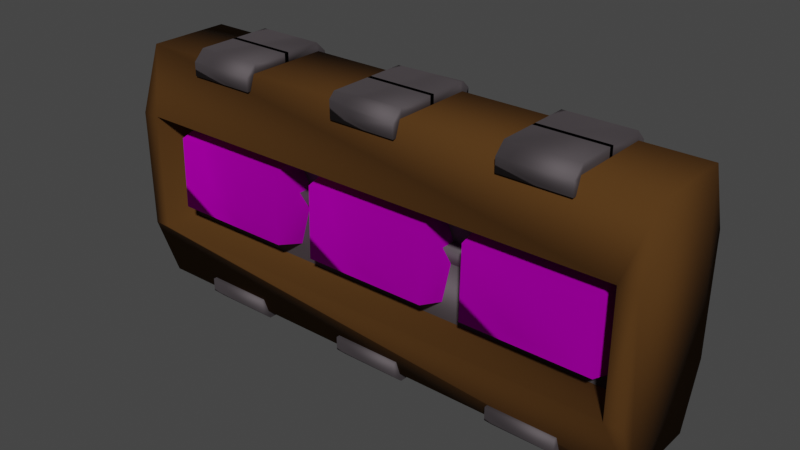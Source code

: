 # Source: CombinationLock.blend  (saved by Blender 3.4.6; exported with 4.5.12 LTS)
import bpy
from mathutils import Matrix  # noqa: F401  (used for matrix-valued properties, if any)

bpy.ops.wm.read_factory_settings(use_empty=True)
scene = bpy.context.scene
scene.name = 'Scene'

# ---- collections
col_collection = bpy.data.collections.new('Collection'); scene.collection.children.link(col_collection)

# ---- images (referenced by path relative to the original .blend; pixels are not part of the script)
import os
ASSET_DIR = os.environ.get("B2B_ASSET_DIR", "")  # directory of the original .blend (textures are referenced by path, not embedded)
HERE = os.path.dirname(os.path.abspath(__file__))  # packed textures are extracted next to this script under _unpacked/

def load_image(name, relpath, width, height, colorspace="sRGB"):
    """Load a texture the original file referenced (path relative to the .blend, or extracted next to this script)."""
    p = next((c for c in (os.path.join(HERE, relpath), os.path.join(ASSET_DIR, relpath)) if relpath and os.path.exists(c)), "")
    if p:
        img = bpy.data.images.load(p, check_existing=True)
        img.name = name
    else:  # same state as the original file: an image datablock whose file is absent (Cycles renders it pink)
        img = bpy.data.images.new(name, width, height)
        img.source = "FILE"
        img.filepath = "//" + (relpath or name)
    img.colorspace_settings.name = colorspace
    return img
img_material_001 = load_image('Material.001', 'Material.001.png', 1024, 1024, 'sRGB')

# ---- materials (node trees are filled in below, after node groups)
mat_material_004 = bpy.data.materials.new('Material.004')
mat_material_004.use_transparent_shadow = False
mat_material_005 = bpy.data.materials.new('Material.005')
mat_material_005.use_transparent_shadow = False
mat_material_001 = bpy.data.materials.new('Material.001')
mat_material_001.use_transparent_shadow = False

# ---- material node trees
mat_material_004.use_nodes = True; mat_material_004.node_tree.nodes.clear()
_N = mat_material_004.node_tree.nodes; _L = mat_material_004.node_tree.links
n0 = _N.new('ShaderNodeBsdfPrincipled'); n0.name = 'Principled BSDF'; n0.location = (10, 300)
n0.distribution = 'GGX'
n0.subsurface_method = 'RANDOM_WALK_SKIN'
n0.inputs[1].default_value = 1.0
n0.inputs[2].default_value = 1.0
n0.inputs[3].default_value = 1.45
n0.inputs[27].default_value = (0.0, 0.0, 0.0, 1.0)
n0.inputs[28].default_value = 1.0
n1 = _N.new('ShaderNodeOutputMaterial'); n1.name = 'Material Output'; n1.location = (300, 300)
n2 = _N.new('ShaderNodeTexImage'); n2.name = 'Image Texture'; n2.location = (-280, 276)
n2.image = img_material_001
_L.new(n0.outputs[0], n1.inputs[0])
_L.new(n2.outputs[0], n0.inputs[0])
n1.is_active_output = True
mat_material_005.use_nodes = True; mat_material_005.node_tree.nodes.clear()
_N = mat_material_005.node_tree.nodes; _L = mat_material_005.node_tree.links
n0 = _N.new('ShaderNodeBsdfPrincipled'); n0.name = 'Principled BSDF'; n0.location = (10, 300)
n0.distribution = 'GGX'
n0.subsurface_method = 'RANDOM_WALK_SKIN'
n0.inputs[0].default_value = (0.08176, 0.0369, 0.009794, 1.0)
n0.inputs[2].default_value = 1.0
n0.inputs[3].default_value = 1.45
n0.inputs[13].default_value = 0.06637
n0.inputs[27].default_value = (0.0, 0.0, 0.0, 1.0)
n0.inputs[28].default_value = 1.0
n1 = _N.new('ShaderNodeOutputMaterial'); n1.name = 'Material Output'; n1.location = (300, 300)
_L.new(n0.outputs[0], n1.inputs[0])
n1.is_active_output = True
mat_material_001.use_nodes = True; mat_material_001.node_tree.nodes.clear()
_N = mat_material_001.node_tree.nodes; _L = mat_material_001.node_tree.links
n0 = _N.new('ShaderNodeBsdfPrincipled'); n0.name = 'Principled BSDF'; n0.location = (10, 300)
n0.distribution = 'GGX'
n0.subsurface_method = 'RANDOM_WALK_SKIN'
n0.inputs[0].default_value = (0.1706, 0.1479, 0.1594, 1.0)
n0.inputs[1].default_value = 1.0
n0.inputs[2].default_value = 0.792
n0.inputs[3].default_value = 1.45
n0.inputs[27].default_value = (0.0, 0.0, 0.0, 1.0)
n0.inputs[28].default_value = 1.0
n1 = _N.new('ShaderNodeOutputMaterial'); n1.name = 'Material Output'; n1.location = (300, 300)
_L.new(n0.outputs[0], n1.inputs[0])
n1.is_active_output = True

# ---- world
world_world = bpy.data.worlds.new('World'); scene.world = world_world
world_world.use_nodes = True; world_world.node_tree.nodes.clear()
_N = world_world.node_tree.nodes; _L = world_world.node_tree.links
n0 = _N.new('ShaderNodeOutputWorld'); n0.name = 'World Output'; n0.location = (300, 300)
n1 = _N.new('ShaderNodeBackground'); n1.name = 'Background'; n1.location = (10, 300)
n1.inputs[0].default_value = (0.05088, 0.05088, 0.05088, 1.0)
_L.new(n1.outputs[0], n0.inputs[0])
n0.is_active_output = True
world_world.color = (0.05088, 0.05088, 0.05088)
world_world.use_sun_shadow = False
world_world.sun_shadow_jitter_overblur = 0.0

# ---- meshes
me_cylinder_006 = bpy.data.meshes.new('Cylinder.006')
me_cylinder_006.from_pydata([(0.1853, 0.05965, 0.1698), (-0.1853, 0.05965, 0.1698), (0.1853, 0.18, -0.004249), (-0.1853, 0.18, -0.004249), (0.1853, 0.05157, -0.1725), (-0.1853, 0.05157, -0.1725), (0.1853, -0.1481, -0.1023), (-0.1853, -0.1481, -0.1023), (0.1853, -0.1431, 0.1092), (-0.1853, -0.1431, 0.1092)], [], [(0, 2, 3, 1), (2, 4, 5, 3), (4, 6, 7, 5), (3, 5, 7, 9, 1), (6, 8, 9, 7), (8, 0, 1, 9), (0, 8, 6, 4, 2)])
me_cylinder_006.polygons.foreach_set('use_smooth', [True] * 7)
_uv = me_cylinder_006.uv_layers.new(name='UVMap')
_uv.uv.foreach_set('vector', [0.4, 0.3236, 0.6, 0.3236, 0.6, 0.6738, 0.4, 0.6738, 0.2, 0.3236, 0.4, 0.3236, 0.4, 0.6738, 0.2, 0.6738, 3.725e-08, 0.3236, 0.2, 0.3236, 0.2, 0.6738, 0.0, 0.6738, 0.1176, 0.3236, 0.0, 0.1618, 0.1176, 0.0, 0.3078, 0.0618, 0.3078, 0.2618, 0.8, 0.6738, 0.6, 0.6738, 0.6, 0.3236, 0.8, 0.3236, 0.8, 0.3236, 1.0, 0.3236, 1.0, 0.6738, 0.8, 0.6738, 0.6155, 0.0618, 0.6155, 0.2618, 0.4253, 0.3236, 0.3078, 0.1618, 0.4253, 0.0])
me_cylinder_006.materials.append(mat_material_004)
me_cylinder_006.materials.append(mat_material_005)
me_cylinder_006.materials.append(mat_material_001)
me_cylinder_006.update()
me_cylinder_011 = bpy.data.meshes.new('Cylinder.011')
me_cylinder_011.from_pydata([(0.6753, 0.05965, 0.1698), (0.3047, 0.05965, 0.1698), (0.6753, 0.18, -0.004249), (0.3047, 0.18, -0.004249), (0.6753, 0.05157, -0.1725), (0.3047, 0.05157, -0.1725), (0.6753, -0.1481, -0.1023), (0.3047, -0.1481, -0.1023), (0.6753, -0.1431, 0.1092), (0.3047, -0.1431, 0.1092)], [], [(0, 2, 3, 1), (2, 4, 5, 3), (4, 6, 7, 5), (3, 5, 7, 9, 1), (6, 8, 9, 7), (8, 0, 1, 9), (0, 8, 6, 4, 2)])
me_cylinder_011.polygons.foreach_set('use_smooth', [True] * 7)
_uv = me_cylinder_011.uv_layers.new(name='UVMap')
_uv.uv.foreach_set('vector', [0.4, 0.3236, 0.6, 0.3236, 0.6, 0.6738, 0.4, 0.6738, 0.2, 0.3236, 0.4, 0.3236, 0.4, 0.6738, 0.2, 0.6738, 3.725e-08, 0.3236, 0.2, 0.3236, 0.2, 0.6738, 0.0, 0.6738, 0.1176, 0.3236, 0.0, 0.1618, 0.1176, 0.0, 0.3078, 0.0618, 0.3078, 0.2618, 0.8, 0.6738, 0.6, 0.6738, 0.6, 0.3236, 0.8, 0.3236, 0.8, 0.3236, 1.0, 0.3236, 1.0, 0.6738, 0.8, 0.6738, 0.6155, 0.0618, 0.6155, 0.2618, 0.4253, 0.3236, 0.3078, 0.1618, 0.4253, 0.0])
me_cylinder_011.materials.append(mat_material_004)
me_cylinder_011.materials.append(mat_material_005)
me_cylinder_011.materials.append(mat_material_001)
me_cylinder_011.update()
me_cylinder_012 = bpy.data.meshes.new('Cylinder.012')
me_cylinder_012.from_pydata([(-0.3047, 0.05965, 0.1698), (-0.6753, 0.05965, 0.1698), (-0.3047, 0.18, -0.004249), (-0.6753, 0.18, -0.004249), (-0.3047, 0.05157, -0.1725), (-0.6753, 0.05157, -0.1725), (-0.3047, -0.1481, -0.1023), (-0.6753, -0.1481, -0.1023), (-0.3047, -0.1431, 0.1092), (-0.6753, -0.1431, 0.1092)], [], [(0, 2, 3, 1), (2, 4, 5, 3), (4, 6, 7, 5), (3, 5, 7, 9, 1), (6, 8, 9, 7), (8, 0, 1, 9), (0, 8, 6, 4, 2)])
me_cylinder_012.polygons.foreach_set('use_smooth', [True] * 7)
_uv = me_cylinder_012.uv_layers.new(name='UVMap')
_uv.uv.foreach_set('vector', [0.4, 0.3236, 0.6, 0.3236, 0.6, 0.6738, 0.4, 0.6738, 0.2, 0.3236, 0.4, 0.3236, 0.4, 0.6738, 0.2, 0.6738, 3.725e-08, 0.3236, 0.2, 0.3236, 0.2, 0.6738, 0.0, 0.6738, 0.1176, 0.3236, 0.0, 0.1618, 0.1176, 0.0, 0.3078, 0.0618, 0.3078, 0.2618, 0.8, 0.6738, 0.6, 0.6738, 0.6, 0.3236, 0.8, 0.3236, 0.8, 0.3236, 1.0, 0.3236, 1.0, 0.6738, 0.8, 0.6738, 0.6155, 0.0618, 0.6155, 0.2618, 0.4253, 0.3236, 0.3078, 0.1618, 0.4253, 0.0])
me_cylinder_012.materials.append(mat_material_004)
me_cylinder_012.materials.append(mat_material_005)
me_cylinder_012.materials.append(mat_material_001)
me_cylinder_012.update()
me_cylinder_018 = bpy.data.meshes.new('Cylinder.018')
me_cylinder_018.from_pydata([(-0.7808, -0.1207, 0.3574), (0.7808, -0.1207, 0.3574), (-0.7808, 0.1207, 0.3574), (0.7808, 0.1207, 0.3574), (-0.7808, 0.1207, -0.3574), (0.7808, 0.1207, -0.3574), (-0.7808, -0.1207, -0.3574), (0.7808, -0.1207, -0.3574), (-0.7808, -0.1831, -0.1727), (-0.7808, -0.1831, 0.1727), (0.7808, -0.1831, 0.1727), (0.7808, -0.1831, -0.1727), (-0.7808, 0.1831, 0.1727), (-0.7808, 0.1831, -0.1727), (0.7808, 0.1831, -0.1727), (0.7808, 0.1831, 0.1727), (-0.7288, -0.1831, -0.1727), (0.7288, -0.1831, -0.1727), (0.7288, -0.1831, 0.1727), (-0.7288, -0.1831, 0.1727), (0.7288, 0.1831, -0.1727), (-0.7288, 0.1831, -0.1727), (-0.7288, 0.1831, 0.1727), (0.7288, 0.1831, 0.1727), (-0.59, -0.1462, 0.3527), (-0.59, -0.115, 0.3527), (-0.59, -0.115, 0.3835), (-0.39, -0.115, 0.3527), (-0.39, -0.115, 0.3835), (-0.59, -0.115, 0.3137), (-0.59, -0.1462, 0.3137), (-0.39, -0.1462, 0.3137), (-0.39, -0.115, 0.3137), (-0.59, 0.006379, 0.3527), (-0.59, 0.006379, 0.3835), (-0.39, 0.006379, 0.3527), (-0.39, 0.006379, 0.3835), (0.39, -0.1462, 0.3527), (0.59, -0.115, 0.3527), (0.59, -0.115, 0.3835), (0.39, -0.115, 0.3527), (0.59, -0.115, 0.3137), (0.59, -0.1462, 0.3137), (0.39, -0.1462, 0.3137), (0.39, -0.115, 0.3137), (0.59, 0.006379, 0.3527), (0.59, 0.006379, 0.3835), (0.39, 0.006379, 0.3527), (0.39, 0.006379, 0.3835), (-0.39, -0.1462, -0.3517), (-0.59, -0.115, -0.3517), (-0.39, -0.115, -0.3517), (-0.59, -0.115, -0.3126), (-0.59, -0.1462, -0.3126), (-0.39, -0.1462, -0.3126), (-0.39, -0.115, -0.3126), (-0.59, 0.006379, -0.3517), (-0.59, 0.006379, -0.3825), (-0.39, 0.006379, -0.3517), (-0.39, 0.006379, -0.3825), (0.59, -0.115, -0.3517), (0.39, -0.115, -0.3517), (0.39, -0.115, -0.3825), (0.59, -0.115, -0.3126), (0.59, -0.1462, -0.3126), (0.39, -0.1462, -0.3126), (0.39, -0.115, -0.3126), (0.59, 0.006379, -0.3517), (0.59, 0.006379, -0.3825), (0.39, 0.006379, -0.3517), (0.39, 0.006379, -0.3825), (-0.1, -0.1462, 0.3522), (0.1, -0.1462, 0.3522), (-0.1, -0.115, 0.3522), (-0.1, -0.115, 0.383), (0.1, -0.115, 0.3522), (-0.1, -0.115, 0.3132), (-0.1, -0.1462, 0.3132), (0.1, -0.1462, 0.3132), (0.1, -0.115, 0.3132), (-0.1, 0.006379, 0.3522), (-0.1, 0.006379, 0.383), (0.1, 0.006379, 0.3522), (0.1, 0.006379, 0.383), (-0.1, -0.115, -0.3522), (-0.1, -0.115, -0.383), (0.1, -0.115, -0.3522), (-0.1, -0.115, -0.3132), (-0.1, -0.1462, -0.3132), (0.1, -0.1462, -0.3132), (0.1, -0.115, -0.3132), (-0.1, 0.006379, -0.3522), (-0.1, 0.006379, -0.383), (0.1, 0.006379, -0.3522), (0.1, 0.006379, -0.383), (-0.1, -0.1289, 0.383), (-0.59, 0.1462, 0.3527), (-0.59, 0.115, 0.3527), (-0.59, 0.115, 0.3835), (-0.39, 0.115, 0.3527), (-0.59, 0.115, 0.3137), (-0.59, 0.1462, 0.3137), (-0.39, 0.1462, 0.3137), (-0.39, 0.115, 0.3137), (-0.59, -0.006379, 0.3527), (-0.59, -0.006378, 0.3835), (-0.39, -0.006379, 0.3527), (-0.39, -0.006378, 0.3835), (0.59, 0.1462, 0.3527), (0.59, 0.115, 0.3527), (0.39, 0.115, 0.3527), (0.59, 0.115, 0.3137), (0.59, 0.1462, 0.3137), (0.39, 0.1462, 0.3137), (0.39, 0.115, 0.3137), (0.59, -0.006379, 0.3527), (0.59, -0.006378, 0.3835), (0.39, -0.006379, 0.3527), (0.39, -0.006378, 0.3835), (-0.39, 0.1462, -0.3517), (-0.59, 0.115, -0.3517), (-0.59, 0.115, -0.3825), (-0.39, 0.115, -0.3517), (-0.59, 0.115, -0.3126), (-0.59, 0.1462, -0.3126), (-0.39, 0.1462, -0.3126), (-0.39, 0.115, -0.3126), (-0.59, -0.006378, -0.3517), (-0.59, -0.006378, -0.3825), (-0.39, -0.006378, -0.3517), (-0.39, -0.006378, -0.3825), (0.59, 0.115, -0.3517), (0.39, 0.115, -0.3517), (0.39, 0.115, -0.3825), (0.59, 0.115, -0.3126), (0.59, 0.1462, -0.3126), (0.39, 0.1462, -0.3126), (0.39, 0.115, -0.3126), (0.59, -0.006378, -0.3517), (0.59, -0.006378, -0.3825), (0.39, -0.006378, -0.3517), (0.39, -0.006378, -0.3825), (-0.1, 0.1462, 0.3522), (0.1, 0.1462, 0.3522), (-0.1, 0.115, 0.3522), (-0.1, 0.115, 0.383), (0.1, 0.115, 0.3522), (0.1, 0.115, 0.383), (-0.1, 0.115, 0.3132), (-0.1, 0.1462, 0.3132), (0.1, 0.1462, 0.3132), (0.1, 0.115, 0.3132), (-0.1, -0.006379, 0.3522), (-0.1, -0.006379, 0.383), (0.1, -0.006379, 0.3522), (0.1, -0.006379, 0.383), (-0.1, 0.115, -0.3522), (-0.1, 0.115, -0.383), (0.1, 0.115, -0.3522), (-0.1, 0.115, -0.3132), (-0.1, 0.1462, -0.3132), (0.1, 0.1462, -0.3132), (0.1, 0.115, -0.3132), (-0.1, -0.006379, -0.3522), (-0.1, -0.006379, -0.383), (0.1, -0.006379, -0.3522), (0.1, -0.006379, -0.383), (0.1, 0.1242, 0.383), (0.1, 0.1462, 0.361), (-0.39, -0.1462, 0.3527), (0.59, -0.1462, 0.3527), (0.39, -0.115, 0.3835), (-0.59, -0.115, -0.3825), (-0.59, -0.1462, -0.3517), (-0.39, -0.115, -0.3825), (0.59, -0.1462, -0.3517), (0.59, -0.115, -0.3825), (0.39, -0.1462, -0.3517), (0.1, -0.115, 0.383), (-0.1, -0.1462, -0.3522), (0.1, -0.1462, -0.3522), (0.1, -0.115, -0.383), (-0.1, -0.1462, 0.3658), (-0.39, 0.1462, 0.3527), (-0.39, 0.115, 0.3835), (0.59, 0.115, 0.3835), (0.39, 0.115, 0.3835), (0.39, 0.1462, 0.3527), (-0.59, 0.1462, -0.3517), (-0.39, 0.115, -0.3825), (0.59, 0.115, -0.3825), (0.59, 0.1462, -0.3517), (0.39, 0.1462, -0.3517), (-0.1, 0.1462, -0.3522), (0.1, 0.115, -0.383), (0.1, 0.1462, -0.3522), (0.7315, 6.054e-09, -0.02318), (-0.7315, 2.282e-08, -0.02318), (0.7315, 0.09593, 0.243), (-0.7315, 0.09593, 0.243), (0.7315, -0.09593, 0.243), (-0.7315, -0.09593, 0.243), (0.7315, 7.916e-09, 0.02424), (-0.7315, 2.189e-08, 0.02424), (0.7315, 0.09593, -0.2419), (-0.7315, 0.09593, -0.2419), (0.7315, -0.09593, -0.2419), (-0.7315, -0.09593, -0.2419), (0.731, 6.054e-09, -0.07919), (-0.731, 1.35e-08, -0.07919), (0.731, 0.05784, 0.02098), (-0.731, 0.05784, 0.02098), (0.731, -0.05784, 0.02098), (-0.731, -0.05784, 0.02098)], [], [(6, 7, 11, 17, 16, 8), (0, 1, 3, 2), (13, 21, 20, 14, 5, 4), (2, 3, 15, 23, 22, 12), (4, 5, 7, 6), (1, 10, 11, 7, 5, 14, 15, 3), (9, 19, 18, 10, 1, 0), (17, 11, 10, 18), (21, 13, 12, 22), (8, 9, 0, 2, 12, 13, 4, 6), (14, 20, 23, 15), (8, 16, 19, 9), (22, 19, 16, 21), (23, 20, 17, 18), (18, 19, 22, 23), (16, 17, 20, 21), (170, 38, 39), (25, 27, 32, 29), (27, 28, 169), (36, 34, 26, 28), (33, 35, 27, 25), (35, 36, 28, 27), (29, 32, 31, 30), (169, 24, 30, 31), (24, 25, 29, 30), (27, 169, 31, 32), (25, 26, 34, 33), (173, 50, 172), (38, 41, 44, 40), (40, 37, 171), (48, 171, 39, 46), (45, 38, 40, 47), (47, 40, 171, 48), (41, 42, 43, 44), (37, 43, 42, 170), (170, 42, 41, 38), (40, 44, 43, 37), (38, 45, 46, 39), (175, 176, 60), (50, 52, 55, 51), (51, 49, 174), (59, 174, 172, 57), (56, 50, 51, 58), (58, 51, 174, 59), (52, 53, 54, 55), (49, 54, 53, 173), (173, 53, 52, 50), (51, 55, 54, 49), (50, 56, 57, 172), (178, 74, 95), (60, 61, 66, 63), (61, 62, 177), (70, 68, 176, 62), (67, 69, 61, 60), (69, 70, 62, 61), (63, 66, 65, 64), (177, 175, 64, 65), (175, 60, 63, 64), (61, 177, 65, 66), (60, 176, 68, 67), (72, 182, 71), (75, 178, 72), (73, 75, 79, 76), (83, 81, 74, 178), (80, 82, 75, 73), (82, 83, 178, 75), (179, 84, 85), (76, 79, 78, 77), (72, 71, 77, 78), (71, 73, 76, 77), (75, 72, 78, 79), (73, 74, 81, 80), (84, 87, 90, 86), (86, 180, 181), (94, 181, 85, 92), (91, 84, 86, 93), (93, 86, 181, 94), (87, 88, 89, 90), (180, 89, 88, 179), (179, 88, 87, 84), (86, 90, 89, 180), (84, 91, 92, 85), (96, 97, 98), (71, 182, 95, 74, 73), (108, 185, 109), (97, 100, 103, 99), (99, 183, 184), (107, 184, 98, 105), (104, 97, 99, 106), (106, 99, 184, 107), (100, 101, 102, 103), (183, 102, 101, 96), (96, 101, 100, 97), (99, 103, 102, 183), (97, 104, 105, 98), (188, 121, 120), (109, 110, 114, 111), (110, 186, 187), (118, 116, 185, 186), (115, 117, 110, 109), (117, 118, 186, 110), (111, 114, 113, 112), (187, 108, 112, 113), (108, 109, 111, 112), (110, 187, 113, 114), (109, 185, 116, 115), (191, 131, 190), (120, 122, 126, 123), (122, 189, 119), (130, 128, 121, 189), (127, 129, 122, 120), (129, 130, 189, 122), (123, 126, 125, 124), (119, 188, 124, 125), (188, 120, 123, 124), (122, 119, 125, 126), (120, 121, 128, 127), (142, 144, 145), (131, 134, 137, 132), (132, 192, 133), (141, 133, 190, 139), (138, 131, 132, 140), (140, 132, 133, 141), (134, 135, 136, 137), (192, 136, 135, 191), (191, 135, 134, 131), (132, 137, 136, 192), (131, 138, 139, 190), (193, 157, 156), (144, 148, 151, 146), (146, 143, 168, 167, 147), (155, 147, 145, 153), (152, 144, 146, 154), (154, 146, 147, 155), (147, 167, 145), (148, 149, 150, 151), (143, 150, 149, 142), (142, 149, 148, 144), (146, 151, 150, 143), (144, 152, 153, 145), (156, 158, 162, 159), (158, 194, 195), (166, 164, 157, 194), (163, 165, 158, 156), (165, 166, 194, 158), (159, 162, 161, 160), (195, 193, 160, 161), (193, 156, 159, 160), (158, 195, 161, 162), (156, 157, 164, 163), (143, 142, 168), (28, 26, 24, 169), (37, 170, 39, 171), (49, 173, 172, 174), (62, 176, 175, 177), (180, 179, 85, 181), (178, 95, 182, 72), (183, 96, 98, 184), (186, 185, 108, 187), (189, 121, 188, 119), (192, 191, 190, 133), (194, 157, 193, 195), (168, 142, 145, 167), (24, 26, 25), (196, 197, 199, 198), (198, 199, 201, 200), (199, 197, 201), (200, 201, 197, 196), (196, 198, 200), (202, 204, 205, 203), (204, 206, 207, 205), (205, 207, 203), (206, 202, 203, 207), (202, 206, 204), (208, 209, 211, 210), (210, 211, 213, 212), (211, 209, 213), (212, 213, 209, 208), (208, 210, 212)])
me_cylinder_018.polygons.foreach_set('use_smooth', [True] * 179)
me_cylinder_018.polygons.foreach_set('material_index', [1, 1, 1, 1, 1, 1, 1, 1, 1, 1, 1, 1, 1, 1, 1, 1, 2, 2, 2, 2, 2, 2, 2, 2, 2, 2, 2, 2, 2, 2, 2, 2, 2, 2, 2, 2, 2, 2, 2, 2, 2, 2, 2, 2, 2, 2, 2, 2, 2, 2, 2, 2, 2, 2, 2, 2, 2, 2, 2, 2, 2, 2, 2, 2, 2, 2, 2, 2, 2, 2, 2, 2, 2, 2, 2, 2, 2, 2, 2, 2, 2, 2, 2, 2, 2, 2, 2, 2, 2, 2, 2, 2, 2, 2, 2, 2, 2, 2, 2, 2, 2, 2, 2, 2, 2, 2, 2, 2, 2, 2, 2, 2, 2, 2, 2, 2, 2, 2, 2, 2, 2, 2, 2, 2, 2, 2, 2, 2, 2, 2, 2, 2, 2, 2, 2, 2, 2, 2, 2, 2, 2, 2, 2, 2, 2, 2, 2, 2, 2, 2, 2, 2, 2, 2, 2, 2, 2, 2, 2, 2, 2, 2, 2, 2, 2, 2, 2, 2, 2, 2, 2, 2, 2, 2, 2, 2, 2, 2, 2])
_uv = me_cylinder_018.uv_layers.new(name='UVMap')
_uv.uv.foreach_set('vector', [0.1667, 0.5, 0.1667, 1.0, 0.08054, 1.0, 0.08054, 0.9833, 0.08054, 0.5167, 0.08054, 0.5, 0.8333, 0.5, 0.8333, 1.0, 0.6667, 1.0, 0.6667, 0.5, 0.4195, 0.5, 0.4195, 0.5167, 0.4195, 0.9833, 0.4195, 1.0, 0.3333, 1.0, 0.3333, 0.5, 0.6667, 0.5, 0.6667, 1.0, 0.5805, 1.0, 0.5805, 0.9833, 0.5805, 0.5167, 0.5805, 0.5, 0.3333, 0.5, 0.3333, 1.0, 0.1667, 1.0, 0.1667, 0.5, 0.4578, 0.37, 0.3504, 0.432, 0.1496, 0.432, 0.04215, 0.37, 0.04215, 0.13, 0.1496, 0.06799, 0.3504, 0.06799, 0.4578, 0.13, 0.9195, 0.5, 0.9195, 0.5167, 0.9195, 0.9833, 0.9195, 1.0, 0.8333, 1.0, 0.8333, 0.5, 0.08054, 0.9833, 0.08054, 1.0, -8.941e-08, 1.0, -8.941e-08, 0.9833, 0.4195, 0.5167, 0.4195, 0.5, 0.5805, 0.5, 0.5805, 0.5167, 0.6496, 0.432, 0.8504, 0.432, 0.9578, 0.37, 0.9578, 0.13, 0.8504, 0.06799, 0.6496, 0.06799, 0.5422, 0.13, 0.5422, 0.37, 0.4195, 1.0, 0.4195, 0.9833, 0.5805, 0.9833, 0.5805, 1.0, 0.08054, 0.5, 0.08054, 0.5167, -8.941e-08, 0.5167, -8.941e-08, 0.5, 0.5805, 0.5167, -8.941e-08, 0.5167, 0.08054, 0.5167, 0.4195, 0.5167, 0.5805, 0.9833, 0.4195, 0.9833, 0.08054, 0.9833, -8.941e-08, 0.9833, -8.941e-08, 0.9833, -8.941e-08, 0.5167, 0.5805, 0.5167, 0.5805, 0.9833, 0.08054, 0.5167, 0.08054, 0.9833, 0.4195, 0.9833, 0.4195, 0.5167, 0.375, 0.02917, 0.375, 0.04167, 0.625, 0.04167, 0.125, 0.7083, 0.375, 0.7083, 0.375, 0.7083, 0.125, 0.7083, 0.375, 0.7083, 0.625, 0.7083, 0.375, 0.7208, 0.625, 0.625, 0.875, 0.625, 0.875, 0.7083, 0.625, 0.7083, 0.125, 0.625, 0.375, 0.625, 0.375, 0.7083, 0.125, 0.7083, 0.375, 0.625, 0.625, 0.625, 0.625, 0.7083, 0.375, 0.7083, 0.125, 0.7083, 0.375, 0.7083, 0.375, 0.7208, 0.125, 0.7208, 0.375, 0.7208, 0.375, 1.0, 0.375, 1.0, 0.375, 0.7208, 0.375, 0.02917, 0.375, 0.04167, 0.375, 0.04167, 0.375, 0.02917, 0.375, 0.7083, 0.375, 0.7208, 0.375, 0.7208, 0.375, 0.7083, 0.375, 0.04167, 0.625, 0.04167, 0.625, 0.125, 0.375, 0.125, 0.375, 0.02917, 0.375, 0.04167, 0.625, 0.04167, 0.125, 0.7083, 0.125, 0.7083, 0.375, 0.7083, 0.375, 0.7083, 0.375, 0.7083, 0.375, 0.7208, 0.625, 0.7083, 0.625, 0.625, 0.625, 0.7083, 0.875, 0.7083, 0.875, 0.625, 0.125, 0.625, 0.125, 0.7083, 0.375, 0.7083, 0.375, 0.625, 0.375, 0.625, 0.375, 0.7083, 0.625, 0.7083, 0.625, 0.625, 0.125, 0.7083, 0.125, 0.7208, 0.375, 0.7208, 0.375, 0.7083, 0.375, 0.7208, 0.375, 0.7208, 0.375, 1.0, 0.375, 1.0, 0.375, 0.02917, 0.375, 0.02917, 0.375, 0.04167, 0.375, 0.04167, 0.375, 0.7083, 0.375, 0.7083, 0.375, 0.7208, 0.375, 0.7208, 0.375, 0.04167, 0.375, 0.125, 0.625, 0.125, 0.625, 0.04167, 0.375, 0.02917, 0.625, 0.04167, 0.375, 0.04167, 0.125, 0.7083, 0.125, 0.7083, 0.375, 0.7083, 0.375, 0.7083, 0.375, 0.7083, 0.375, 0.7208, 0.625, 0.7083, 0.625, 0.625, 0.625, 0.7083, 0.875, 0.7083, 0.875, 0.625, 0.125, 0.625, 0.125, 0.7083, 0.375, 0.7083, 0.375, 0.625, 0.375, 0.625, 0.375, 0.7083, 0.625, 0.7083, 0.625, 0.625, 0.125, 0.7083, 0.125, 0.7208, 0.375, 0.7208, 0.375, 0.7083, 0.375, 0.7208, 0.375, 0.7208, 0.375, 1.0, 0.375, 1.0, 0.375, 0.02917, 0.375, 0.02917, 0.375, 0.04167, 0.375, 0.04167, 0.375, 0.7083, 0.375, 0.7083, 0.375, 0.7208, 0.375, 0.7208, 0.375, 0.04167, 0.375, 0.125, 0.625, 0.125, 0.625, 0.04167, 0.625, 0.7083, 0.875, 0.7083, 0.875, 0.7139, 0.125, 0.7083, 0.375, 0.7083, 0.375, 0.7083, 0.125, 0.7083, 0.375, 0.7083, 0.625, 0.7083, 0.375, 0.7208, 0.625, 0.625, 0.875, 0.625, 0.875, 0.7083, 0.625, 0.7083, 0.125, 0.625, 0.375, 0.625, 0.375, 0.7083, 0.125, 0.7083, 0.375, 0.625, 0.625, 0.625, 0.625, 0.7083, 0.375, 0.7083, 0.125, 0.7083, 0.375, 0.7083, 0.375, 0.7208, 0.125, 0.7208, 0.375, 0.7208, 0.375, 1.0, 0.375, 1.0, 0.375, 0.7208, 0.375, 0.02917, 0.375, 0.04167, 0.375, 0.04167, 0.375, 0.02917, 0.375, 0.7083, 0.375, 0.7208, 0.375, 0.7208, 0.375, 0.7083, 0.375, 0.04167, 0.625, 0.04167, 0.625, 0.125, 0.375, 0.125, 0.375, 0.7208, 0.4851, 1.0, 0.375, 1.0, 0.375, 0.7083, 0.625, 0.7083, 0.375, 0.7208, 0.125, 0.7083, 0.375, 0.7083, 0.375, 0.7083, 0.125, 0.7083, 0.625, 0.625, 0.875, 0.625, 0.875, 0.7083, 0.625, 0.7083, 0.125, 0.625, 0.375, 0.625, 0.375, 0.7083, 0.125, 0.7083, 0.375, 0.625, 0.625, 0.625, 0.625, 0.7083, 0.375, 0.7083, 0.375, 0.02917, 0.375, 0.04167, 0.625, 0.04167, 0.125, 0.7083, 0.375, 0.7083, 0.375, 0.7208, 0.125, 0.7208, 0.375, 0.7208, 0.375, 1.0, 0.375, 1.0, 0.375, 0.7208, 0.375, 0.02917, 0.375, 0.04167, 0.375, 0.04167, 0.375, 0.02917, 0.375, 0.7083, 0.375, 0.7208, 0.375, 0.7208, 0.375, 0.7083, 0.375, 0.04167, 0.625, 0.04167, 0.625, 0.125, 0.375, 0.125, 0.125, 0.7083, 0.125, 0.7083, 0.375, 0.7083, 0.375, 0.7083, 0.375, 0.7083, 0.375, 0.7208, 0.625, 0.7083, 0.625, 0.625, 0.625, 0.7083, 0.875, 0.7083, 0.875, 0.625, 0.125, 0.625, 0.125, 0.7083, 0.375, 0.7083, 0.375, 0.625, 0.375, 0.625, 0.375, 0.7083, 0.625, 0.7083, 0.625, 0.625, 0.125, 0.7083, 0.125, 0.7208, 0.375, 0.7208, 0.375, 0.7083, 0.375, 0.7208, 0.375, 0.7208, 0.375, 1.0, 0.375, 1.0, 0.375, 0.02917, 0.375, 0.02917, 0.375, 0.04167, 0.375, 0.04167, 0.375, 0.7083, 0.375, 0.7083, 0.375, 0.7208, 0.375, 0.7208, 0.375, 0.04167, 0.375, 0.125, 0.625, 0.125, 0.625, 0.04167, 0.375, 0.02917, 0.375, 0.04167, 0.625, 0.04167, 0.375, 0.02917, 0.4851, 0.02917, 0.625, 0.03608, 0.625, 0.04167, 0.375, 0.04167, 0.375, 0.02917, 0.625, 0.04167, 0.375, 0.04167, 0.125, 0.7083, 0.125, 0.7083, 0.375, 0.7083, 0.375, 0.7083, 0.375, 0.7083, 0.375, 0.7208, 0.625, 0.7083, 0.625, 0.625, 0.625, 0.7083, 0.875, 0.7083, 0.875, 0.625, 0.125, 0.625, 0.125, 0.7083, 0.375, 0.7083, 0.375, 0.625, 0.375, 0.625, 0.375, 0.7083, 0.625, 0.7083, 0.625, 0.625, 0.125, 0.7083, 0.125, 0.7208, 0.375, 0.7208, 0.375, 0.7083, 0.375, 0.7208, 0.375, 0.7208, 0.375, 1.0, 0.375, 1.0, 0.375, 0.02917, 0.375, 0.02917, 0.375, 0.04167, 0.375, 0.04167, 0.375, 0.7083, 0.375, 0.7083, 0.375, 0.7208, 0.375, 0.7208, 0.375, 0.04167, 0.375, 0.125, 0.625, 0.125, 0.625, 0.04167, 0.375, 0.02917, 0.625, 0.04167, 0.375, 0.04167, 0.125, 0.7083, 0.375, 0.7083, 0.375, 0.7083, 0.125, 0.7083, 0.375, 0.7083, 0.625, 0.7083, 0.375, 0.7208, 0.625, 0.625, 0.875, 0.625, 0.875, 0.7083, 0.625, 0.7083, 0.125, 0.625, 0.375, 0.625, 0.375, 0.7083, 0.125, 0.7083, 0.375, 0.625, 0.625, 0.625, 0.625, 0.7083, 0.375, 0.7083, 0.125, 0.7083, 0.375, 0.7083, 0.375, 0.7208, 0.125, 0.7208, 0.375, 0.7208, 0.375, 1.0, 0.375, 1.0, 0.375, 0.7208, 0.375, 0.02917, 0.375, 0.04167, 0.375, 0.04167, 0.375, 0.02917, 0.375, 0.7083, 0.375, 0.7208, 0.375, 0.7208, 0.375, 0.7083, 0.375, 0.04167, 0.625, 0.04167, 0.625, 0.125, 0.375, 0.125, 0.375, 0.02917, 0.375, 0.04167, 0.625, 0.04167, 0.125, 0.7083, 0.375, 0.7083, 0.375, 0.7083, 0.125, 0.7083, 0.375, 0.7083, 0.625, 0.7083, 0.375, 0.7208, 0.625, 0.625, 0.875, 0.625, 0.875, 0.7083, 0.625, 0.7083, 0.125, 0.625, 0.375, 0.625, 0.375, 0.7083, 0.125, 0.7083, 0.375, 0.625, 0.625, 0.625, 0.625, 0.7083, 0.375, 0.7083, 0.125, 0.7083, 0.375, 0.7083, 0.375, 0.7208, 0.125, 0.7208, 0.375, 0.7208, 0.375, 1.0, 0.375, 1.0, 0.375, 0.7208, 0.375, 0.02917, 0.375, 0.04167, 0.375, 0.04167, 0.375, 0.02917, 0.375, 0.7083, 0.375, 0.7208, 0.375, 0.7208, 0.375, 0.7083, 0.375, 0.04167, 0.625, 0.04167, 0.625, 0.125, 0.375, 0.125, 0.375, 0.02917, 0.375, 0.04167, 0.625, 0.04167, 0.125, 0.7083, 0.125, 0.7083, 0.375, 0.7083, 0.375, 0.7083, 0.375, 0.7083, 0.375, 0.7208, 0.625, 0.7083, 0.625, 0.625, 0.625, 0.7083, 0.875, 0.7083, 0.875, 0.625, 0.125, 0.625, 0.125, 0.7083, 0.375, 0.7083, 0.375, 0.625, 0.375, 0.625, 0.375, 0.7083, 0.625, 0.7083, 0.625, 0.625, 0.125, 0.7083, 0.125, 0.7208, 0.375, 0.7208, 0.375, 0.7083, 0.375, 0.7208, 0.375, 0.7208, 0.375, 1.0, 0.375, 1.0, 0.375, 0.02917, 0.375, 0.02917, 0.375, 0.04167, 0.375, 0.04167, 0.375, 0.7083, 0.375, 0.7083, 0.375, 0.7208, 0.375, 0.7208, 0.375, 0.04167, 0.375, 0.125, 0.625, 0.125, 0.625, 0.04167, 0.375, 0.02917, 0.625, 0.04167, 0.375, 0.04167, 0.125, 0.7083, 0.125, 0.7083, 0.375, 0.7083, 0.375, 0.7083, 0.375, 0.7083, 0.375, 0.7208, 0.4465, 0.7208, 0.625, 0.712, 0.625, 0.7083, 0.625, 0.625, 0.625, 0.7083, 0.875, 0.7083, 0.875, 0.625, 0.125, 0.625, 0.125, 0.7083, 0.375, 0.7083, 0.375, 0.625, 0.375, 0.625, 0.375, 0.7083, 0.625, 0.7083, 0.625, 0.625, 0.625, 0.7083, 0.625, 0.712, 0.875, 0.7083, 0.125, 0.7083, 0.125, 0.7208, 0.375, 0.7208, 0.375, 0.7083, 0.375, 0.7208, 0.375, 0.7208, 0.375, 1.0, 0.375, 1.0, 0.375, 0.02917, 0.375, 0.02917, 0.375, 0.04167, 0.375, 0.04167, 0.375, 0.7083, 0.375, 0.7083, 0.375, 0.7208, 0.375, 0.7208, 0.375, 0.04167, 0.375, 0.125, 0.625, 0.125, 0.625, 0.04167, 0.125, 0.7083, 0.375, 0.7083, 0.375, 0.7083, 0.125, 0.7083, 0.375, 0.7083, 0.625, 0.7083, 0.375, 0.7208, 0.625, 0.625, 0.875, 0.625, 0.875, 0.7083, 0.625, 0.7083, 0.125, 0.625, 0.375, 0.625, 0.375, 0.7083, 0.125, 0.7083, 0.375, 0.625, 0.625, 0.625, 0.625, 0.7083, 0.375, 0.7083, 0.125, 0.7083, 0.375, 0.7083, 0.375, 0.7208, 0.125, 0.7208, 0.375, 0.7208, 0.375, 1.0, 0.375, 1.0, 0.375, 0.7208, 0.375, 0.02917, 0.375, 0.04167, 0.375, 0.04167, 0.375, 0.02917, 0.375, 0.7083, 0.375, 0.7208, 0.375, 0.7208, 0.375, 0.7083, 0.375, 0.04167, 0.625, 0.04167, 0.625, 0.125, 0.375, 0.125, 0.375, 0.7208, 0.375, 1.0, 0.4465, 0.7208, 0.625, 0.7208, 0.625, 1.0, 0.375, 1.0, 0.375, 0.7208, 0.375, 0.7208, 0.375, 1.0, 0.625, 1.0, 0.625, 0.7208, 0.625, 0.7208, 0.875, 0.7208, 0.875, 0.7083, 0.625, 0.7083, 0.625, 0.7083, 0.875, 0.7083, 0.875, 0.7208, 0.625, 0.7208, 0.625, 0.7208, 0.875, 0.7208, 0.875, 0.7083, 0.625, 0.7083, 0.625, 0.7208, 0.625, 0.9759, 0.4851, 1.0, 0.375, 0.7208, 0.375, 0.7208, 0.375, 1.0, 0.625, 1.0, 0.625, 0.7208, 0.625, 0.7208, 0.625, 1.0, 0.375, 1.0, 0.375, 0.7208, 0.625, 0.7083, 0.875, 0.7083, 0.875, 0.7208, 0.625, 0.7208, 0.625, 0.7208, 0.875, 0.7208, 0.875, 0.7083, 0.625, 0.7083, 0.625, 0.7083, 0.875, 0.7083, 0.875, 0.7208, 0.625, 0.7208, 0.4465, 0.7208, 0.375, 1.0, 0.625, 1.0, 0.625, 0.7515, 0.375, 0.02917, 0.625, 0.04167, 0.375, 0.04167, 1.0, 0.5, 1.0, 1.0, 0.6667, 1.0, 0.6667, 0.5, 0.6667, 0.5, 0.6667, 1.0, 0.3333, 1.0, 0.3333, 0.5, 0.4578, 0.13, 0.25, 0.49, 0.04215, 0.13, 0.3333, 0.5, 0.3333, 1.0, -5.96e-08, 1.0, -5.96e-08, 0.5, 0.75, 0.49, 0.9578, 0.13, 0.5422, 0.13, 1.0, 0.5, 0.6667, 0.5, 0.6667, 1.0, 1.0, 1.0, 0.6667, 0.5, 0.3333, 0.5, 0.3333, 1.0, 0.6667, 1.0, 0.4578, 0.13, 0.04215, 0.13, 0.25, 0.49, 0.3333, 0.5, -5.96e-08, 0.5, -5.96e-08, 1.0, 0.3333, 1.0, 0.75, 0.49, 0.5422, 0.13, 0.9578, 0.13, 1.0, 0.5, 1.0, 1.0, 0.6667, 1.0, 0.6667, 0.5, 0.6667, 0.5, 0.6667, 1.0, 0.3333, 1.0, 0.3333, 0.5, 0.4578, 0.13, 0.25, 0.49, 0.04215, 0.13, 0.3333, 0.5, 0.3333, 1.0, -5.96e-08, 1.0, -5.96e-08, 0.5, 0.75, 0.49, 0.9578, 0.13, 0.5422, 0.13])
me_cylinder_018.materials.append(mat_material_004)
me_cylinder_018.materials.append(mat_material_005)
me_cylinder_018.materials.append(mat_material_001)
me_cylinder_018.update()

# ---- objects
ob_2 = bpy.data.objects.new('2', me_cylinder_006)
ob_3 = bpy.data.objects.new('3', me_cylinder_011)
ob_1 = bpy.data.objects.new('1', me_cylinder_012)
ob_box = bpy.data.objects.new('Box', me_cylinder_018)

# ---- transforms, parenting, visibility, modifiers, constraints
ob_2.location = (0.0, 0.0, 0.0)
ob_3.location = (0.0, 0.0, 0.0)
ob_1.location = (0.0, 0.0, 0.0)
ob_box.location = (0.0, 0.0, 0.0)

# ---- collection membership
col_collection.objects.link(ob_2)
col_collection.objects.link(ob_3)
col_collection.objects.link(ob_1)
col_collection.objects.link(ob_box)

# ---- scene / render settings (as saved in the file)
scene.frame_start = 1; scene.frame_end = 250; scene.frame_set(1)
scene.render.engine = 'BLENDER_EEVEE_NEXT'
scene.cycles.sampling_pattern = 'TABULATED_SOBOL'
scene.cycles.use_light_tree = False
scene.view_settings.view_transform = 'Filmic'
bpy.context.view_layer.update()

# ---- added for rendering (the .blend has no active camera and no usable light): camera, sun
cam_auto = bpy.data.cameras.new('AutoCamera')
cam_auto.lens = 50.0
cam_auto.sensor_width = 36.0
cam_auto.clip_end = 1000.0
ob_auto_camera = bpy.data.objects.new('AutoCamera', cam_auto)
scene.collection.objects.link(ob_auto_camera)
ob_auto_camera.location = (1.64487, -1.97384, 1.31616)
ob_auto_camera.rotation_euler = (1.09748, -7.21219e-08, 0.694738)
scene.camera = ob_auto_camera
light_auto_sun = bpy.data.lights.new('AutoSun', 'SUN')
light_auto_sun.energy = 3.0
light_auto_sun.angle = 0.0523599
ob_auto_sun = bpy.data.objects.new('AutoSun', light_auto_sun)
scene.collection.objects.link(ob_auto_sun)
ob_auto_sun.rotation_euler = (0.872665, 0.174533, 0.523599)
bpy.context.view_layer.update()
